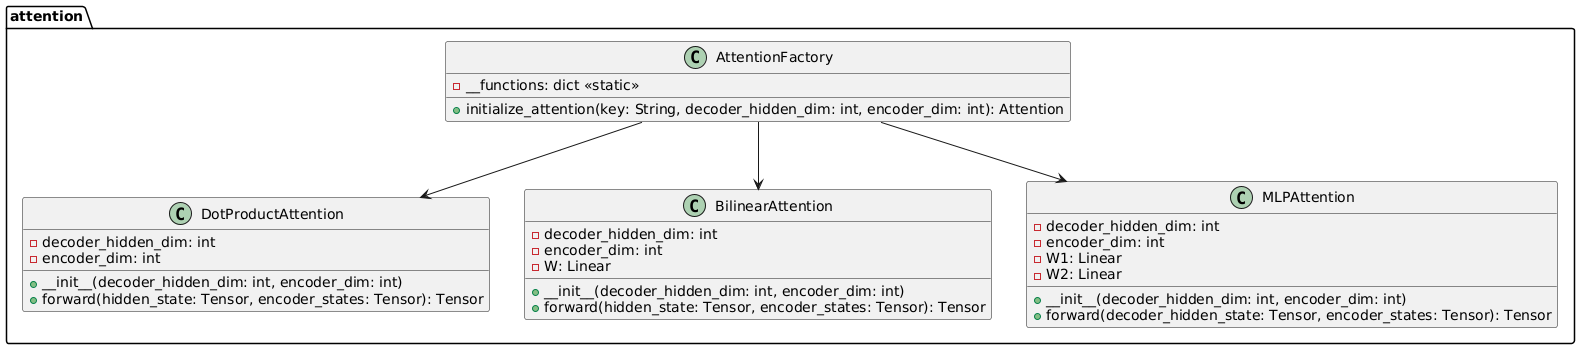

The diagram above was rendered by PlantUML. Its source (embedded in the PNG):
@startuml
package attention {
    class DotProductAttention {
        - decoder_hidden_dim: int
        - encoder_dim: int
        + __init__(decoder_hidden_dim: int, encoder_dim: int)
        + forward(hidden_state: Tensor, encoder_states: Tensor): Tensor
    }

    class BilinearAttention {
        - decoder_hidden_dim: int
        - encoder_dim: int
        - W: Linear
        + __init__(decoder_hidden_dim: int, encoder_dim: int)
        + forward(hidden_state: Tensor, encoder_states: Tensor): Tensor
    }

    class MLPAttention {
        - decoder_hidden_dim: int
        - encoder_dim: int
        - W1: Linear
        - W2: Linear
        + __init__(decoder_hidden_dim: int, encoder_dim: int)
        + forward(decoder_hidden_state: Tensor, encoder_states: Tensor): Tensor
    }
    class AttentionFactory {
        - __functions: dict <<static>>
        + initialize_attention(key: String, decoder_hidden_dim: int, encoder_dim: int): Attention
    }
}



AttentionFactory --> DotProductAttention
AttentionFactory --> BilinearAttention
AttentionFactory --> MLPAttention
@enduml